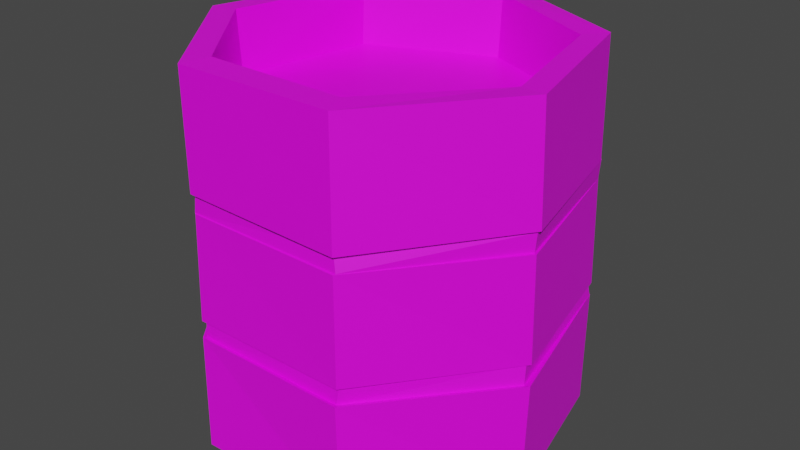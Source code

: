 # Source: barrel_lowres.blend  (saved by Blender 3.6.13; exported with 4.5.12 LTS)
import bpy
from mathutils import Matrix  # noqa: F401  (used for matrix-valued properties, if any)

bpy.ops.wm.read_factory_settings(use_empty=True)
scene = bpy.context.scene
scene.name = 'Scene'

# ---- collections
col_collection = bpy.data.collections.new('Collection'); scene.collection.children.link(col_collection)

# ---- images (referenced by path relative to the original .blend; pixels are not part of the script)
import os
ASSET_DIR = os.environ.get("B2B_ASSET_DIR", "")  # directory of the original .blend (textures are referenced by path, not embedded)
HERE = os.path.dirname(os.path.abspath(__file__))  # packed textures are extracted next to this script under _unpacked/

def load_image(name, relpath, width, height, colorspace="sRGB"):
    """Load a texture the original file referenced (path relative to the .blend, or extracted next to this script)."""
    p = next((c for c in (os.path.join(HERE, relpath), os.path.join(ASSET_DIR, relpath)) if relpath and os.path.exists(c)), "")
    if p:
        img = bpy.data.images.load(p, check_existing=True)
        img.name = name
    else:  # same state as the original file: an image datablock whose file is absent (Cycles renders it pink)
        img = bpy.data.images.new(name, width, height)
        img.source = "FILE"
        img.filepath = "//" + (relpath or name)
    img.colorspace_settings.name = colorspace
    return img
img_atlas_png = load_image('atlas.png', 'atlas.png', 1024, 1024, 'sRGB')
img_atlas_n_png = load_image('atlas_n.png', 'atlas_n.png', 1024, 1024, 'Non-Color')
img_rust_metal_lowres_64x64_png = load_image('rust_metal_lowres_64x64.png', 'rust_metal_lowres_64x64.png', 1024, 1024, 'sRGB')

# ---- materials (node trees are filled in below, after node groups)
mat_material_001 = bpy.data.materials.new('Material.001')
mat_material_001.use_transparent_shadow = False
mat_metal = bpy.data.materials.new('Metal')
mat_metal.use_transparent_shadow = False

# ---- material node trees
mat_material_001.use_nodes = True; mat_material_001.node_tree.nodes.clear()
_N = mat_material_001.node_tree.nodes; _L = mat_material_001.node_tree.links
n0 = _N.new('ShaderNodeBsdfPrincipled'); n0.name = 'Principled BSDF'; n0.location = (10, 300)
n0.distribution = 'GGX'
n0.subsurface_method = 'RANDOM_WALK_SKIN'
n0.inputs[2].default_value = 1.0
n0.inputs[3].default_value = 1.45
n0.inputs[13].default_value = 0.0
n0.inputs[27].default_value = (0.0, 0.0, 0.0, 1.0)
n0.inputs[28].default_value = 1.0
n1 = _N.new('ShaderNodeOutputMaterial'); n1.name = 'Material Output'; n1.location = (300, 300)
n2 = _N.new('ShaderNodeTexImage'); n2.name = 'Image Texture'; n2.location = (-280, 280)
n2.image = img_atlas_png
n2.interpolation = 'Closest'
n3 = _N.new('ShaderNodeNormalMap'); n3.name = 'Normal Map'; n3.location = (-330, -116)
n4 = _N.new('ShaderNodeTexImage'); n4.name = 'Image Texture.001'; n4.location = (-642, -129)
n4.image = img_atlas_n_png
_L.new(n0.outputs[0], n1.inputs[0])
_L.new(n2.outputs[0], n0.inputs[0])
_L.new(n3.outputs[0], n0.inputs[5])
_L.new(n4.outputs[0], n3.inputs[1])
n1.is_active_output = True
mat_metal.use_nodes = True; mat_metal.node_tree.nodes.clear()
_N = mat_metal.node_tree.nodes; _L = mat_metal.node_tree.links
n0 = _N.new('ShaderNodeBsdfPrincipled'); n0.name = 'Principled BSDF'; n0.location = (10, 300)
n0.distribution = 'GGX'
n0.subsurface_method = 'RANDOM_WALK_SKIN'
n0.inputs[3].default_value = 1.45
n0.inputs[27].default_value = (0.0, 0.0, 0.0, 1.0)
n0.inputs[28].default_value = 1.0
n1 = _N.new('ShaderNodeOutputMaterial'); n1.name = 'Material Output'; n1.location = (300, 300)
n2 = _N.new('ShaderNodeTexImage'); n2.name = 'Image Texture'; n2.location = (-280, 280)
n2.image = img_rust_metal_lowres_64x64_png
n2.interpolation = 'Closest'
_L.new(n0.outputs[0], n1.inputs[0])
_L.new(n2.outputs[0], n0.inputs[0])
n1.is_active_output = True

# ---- world
world_world = bpy.data.worlds.new('World'); scene.world = world_world
world_world.use_nodes = True; world_world.node_tree.nodes.clear()
_N = world_world.node_tree.nodes; _L = world_world.node_tree.links
n0 = _N.new('ShaderNodeOutputWorld'); n0.name = 'World Output'; n0.location = (300, 300)
n1 = _N.new('ShaderNodeBackground'); n1.name = 'Background'; n1.location = (10, 300)
n1.inputs[0].default_value = (0.05088, 0.05088, 0.05088, 1.0)
_L.new(n1.outputs[0], n0.inputs[0])
n0.is_active_output = True
world_world.color = (0.05088, 0.05088, 0.05088)
world_world.use_sun_shadow = False
world_world.sun_shadow_jitter_overblur = 0.0

# ---- meshes
me_plane_005 = bpy.data.meshes.new('Plane.005')
me_plane_005.from_pydata([(0.0009732, 0.3456, 0.8007), (0.269, 0.2094, 0.8011), (0.003752, 0.3962, -0.001453), (-0.003595, 0.4047, 0.7994), (0.3087, 0.2526, -0.00281), (0.3087, 0.2473, 0.8043), (0.3869, -0.08814, -0.004774), (0.3893, -0.08845, 0.8001), (0.1748, -0.3617, 0.004176), (0.1735, -0.3592, 0.7994), (-0.1718, -0.3675, -0.0009474), (-0.173, -0.3606, 0.7991), (-0.3901, -0.08891, -0.0001415), (-0.3891, -0.08987, 0.8001), (-0.3139, 0.2522, -0.001627), (-0.3122, 0.2456, 0.7952), (0.3338, -0.0779, 0.7968), (0.1513, -0.3067, 0.801), (-0.1519, -0.3039, 0.8015), (-0.3367, -0.07681, 0.8007), (-0.2651, 0.2189, 0.801), (-0.005103, 0.3467, 0.6637), (-0.2681, 0.217, 0.6715), (-0.3317, -0.07379, 0.6666), (-0.1432, -0.3111, 0.6704), (0.148, -0.3059, 0.6702), (0.3337, -0.0733, 0.6696), (0.263, 0.214, 0.673), (-0.1715, -0.3547, 0.5154), (-0.3807, -0.08884, 0.5525), (-0.3838, -0.08746, 0.5135), (-0.002932, 0.3903, 0.5126), (0.00286, 0.3949, 0.5482), (-0.3036, 0.2496, 0.5559), (-0.3082, 0.2445, 0.5113), (0.0008851, 0.4024, 0.5547), (0.00045, 0.3992, 0.5125), (0.3087, 0.2487, 0.5117), (0.3124, 0.2466, 0.5513), (0.39, -0.08901, 0.5133), (0.3944, -0.0844, 0.5573), (0.1736, -0.3605, 0.5133), (0.176, -0.3634, 0.5478), (-0.1685, -0.3567, 0.5143), (-0.1687, -0.3635, 0.5566), (-0.3874, -0.08963, 0.5165), (-0.3939, -0.08677, 0.5531), (-0.3156, 0.2477, 0.5173), (-0.3127, 0.2495, 0.5551), (0.005074, 0.3996, 0.2889), (0.002753, 0.3959, 0.2483), (0.3118, 0.251, 0.2518), (0.3158, 0.2458, 0.2823), (0.3947, -0.08956, 0.2459), (0.3901, -0.08208, 0.2862), (0.1731, -0.3653, 0.2513), (0.1738, -0.3614, 0.2866), (-0.1773, -0.359, 0.2472), (-0.1738, -0.3603, 0.2866), (-0.3912, -0.09136, 0.2428), (-0.3901, -0.093, 0.2842), (-0.308, 0.2518, 0.2523), (-0.3085, 0.2494, 0.2857), (-0.1682, -0.354, 0.5482), (0.1761, -0.3568, 0.5149), (0.1674, -0.3516, 0.5526), (0.3841, -0.08586, 0.5127), (0.3863, -0.08327, 0.5521), (0.3089, 0.2484, 0.5156), (0.3113, 0.2502, 0.5531), (-0.3033, 0.2478, 0.2441), (-0.3062, 0.2405, 0.2811), (0.002667, 0.3937, 0.287), (0.0007202, 0.3894, 0.2474), (-0.3845, -0.08761, 0.2489), (-0.3825, -0.08098, 0.2865), (-0.174, -0.3524, 0.2466), (-0.1724, -0.3498, 0.2924), (0.1667, -0.3554, 0.2476), (0.1707, -0.3495, 0.2881), (0.3833, -0.09229, 0.2443), (0.3824, -0.08697, 0.2872), (0.3132, 0.2478, 0.2485), (0.3071, 0.2451, 0.2869)], [], [(17, 16, 26, 25), (5, 3, 0, 1), (4, 51, 53, 6), (16, 1, 27, 26), (15, 13, 19, 20), (6, 53, 55, 8), (20, 19, 23, 22), (7, 5, 1, 16), (8, 55, 57, 10), (1, 0, 21, 27), (13, 11, 18, 19), (10, 57, 59, 12), (27, 21, 22, 23, 24, 25, 26), (11, 9, 17, 18), (12, 59, 61, 14), (3, 15, 20, 0), (19, 18, 24, 23), (33, 32, 31, 34), (18, 17, 25, 24), (9, 7, 16, 17), (14, 61, 50, 2), (2, 4, 6, 8, 10, 12, 14), (0, 20, 22, 21), (62, 47, 36, 49), (38, 5, 7, 40), (60, 45, 47, 62), (58, 43, 45, 60), (46, 13, 15, 48), (56, 41, 43, 58), (44, 11, 13, 46), (54, 39, 41, 56), (42, 9, 11, 44), (52, 37, 39, 54), (40, 7, 9, 42), (49, 36, 37, 52), (35, 3, 5, 38), (35, 38, 69, 32), (42, 44, 63, 65), (39, 37, 68, 66), (36, 47, 34, 31), (38, 40, 67, 69), (45, 43, 28, 30), (48, 35, 32, 33), (48, 15, 3, 35), (51, 50, 73, 82), (60, 62, 71, 75), (57, 55, 78, 76), (49, 52, 83, 72), (56, 58, 77, 79), (53, 51, 82, 80), (50, 61, 70, 73), (2, 50, 51, 4), (29, 33, 34, 30), (63, 29, 30, 28), (65, 63, 28, 64), (67, 65, 64, 66), (69, 67, 66, 68), (32, 69, 68, 31), (43, 41, 64, 28), (46, 48, 33, 29), (37, 36, 31, 68), (47, 45, 30, 34), (40, 42, 65, 67), (41, 39, 66, 64), (44, 46, 29, 63), (71, 72, 73, 70), (75, 71, 70, 74), (77, 75, 74, 76), (79, 77, 76, 78), (81, 79, 78, 80), (83, 81, 80, 82), (72, 83, 82, 73), (61, 59, 74, 70), (54, 56, 79, 81), (55, 53, 80, 78), (58, 60, 75, 77), (62, 49, 72, 71), (59, 57, 76, 74), (52, 54, 81, 83)])
me_plane_005.polygons.foreach_set('material_index', [1, 1, 1, 1, 1, 1, 1, 1, 1, 1, 1, 1, 1, 1, 1, 1, 1, 1, 1, 1, 1, 1, 1, 1, 1, 1, 1, 1, 1, 1, 1, 1, 1, 1, 1, 1, 1, 1, 1, 1, 1, 1, 1, 1, 1, 1, 1, 1, 1, 1, 1, 1, 1, 1, 1, 1, 1, 1, 1, 1, 1, 1, 1, 1, 1, 1, 1, 1, 1, 1, 1, 1, 1, 1, 1, 1, 1, 1, 1])
_uv = me_plane_005.uv_layers.new(name='UVMap')
_uv.uv.foreach_set('vector', [0.3326, 0.7317, 0.2003, 0.8584, 0.1428, 0.8032, 0.2757, 0.6727, 9.943e-05, 0.4307, 0.2311, 0.04046, 0.2674, 0.1082, 0.0701, 0.4443, -0.4869, 0.2939, -0.4892, 0.02108, -0.1137, 0.02086, -0.1124, 0.2895, 0.2003, 0.8584, 0.06979, 0.9887, 0.01134, 0.9336, 0.1428, 0.8032, 0.6829, 9.925e-05, 0.9999, 0.3142, 0.9335, 0.3363, 0.6497, 0.06238, -0.1124, 0.2895, -0.1137, 0.02086, 0.2653, 0.01888, 0.2586, 0.2836, 0.7285, 0.331, 0.5971, 0.4687, 0.538, 0.4089, 0.6688, 0.2762, 0.1467, 0.8537, 9.943e-05, 0.4307, 0.0701, 0.4443, 0.2001, 0.8034, 0.2586, 0.2836, 0.2653, 0.01888, 0.6406, 0.03012, 0.6297, 0.296, 0.9887, 0.06415, 0.8567, 0.1983, 0.7929, 0.1409, 0.9282, 0.01134, 0.9999, 0.3142, 0.9513, 0.7606, 0.8887, 0.7132, 0.9335, 0.3363, 0.6297, 0.296, 0.6406, 0.03012, 1.008, 0.035, 1.009, 0.2953, 0.252, 0.01108, 0.4532, 0.03795, 0.5519, 0.2108, 0.4773, 0.3985, 0.2813, 0.4606, 0.1194, 0.3471, 0.1032, 0.1459, 0.9513, 0.7606, 0.5711, 0.9999, 0.5589, 0.9269, 0.8887, 0.7132, 1.009, 0.2953, 1.008, 0.035, 1.386, 0.0272, 1.383, 0.2993, 0.2344, 0.03865, 0.6829, 9.925e-05, 0.6497, 0.06238, 0.2701, 0.1067, 0.5971, 0.4687, 0.4662, 0.597, 0.4039, 0.5431, 0.538, 0.4089, 0.006465, 0.1503, -0.1927, 0.1503, -0.1927, 0.06163, 0.006465, 0.06163, 0.4662, 0.597, 0.3326, 0.7317, 0.2757, 0.6727, 0.4039, 0.5431, 0.5711, 0.9999, 0.1467, 0.8537, 0.2001, 0.8034, 0.5589, 0.9269, 1.383, 0.2993, 1.386, 0.0272, 1.753, 0.02762, 1.757, 0.2951, 0.6966, 0.2779, 0.5755, 0.2544, 0.517, 0.1406, 0.5676, 0.02443, 0.69, -0.008826, 0.7926, 0.07036, 0.7963, 0.1982, 0.8567, 0.1983, 0.7285, 0.331, 0.6688, 0.2762, 0.7929, 0.1409, -0.4666, 0.3192, -0.4561, 0.5775, -0.8471, 0.5759, -0.8543, 0.3266, 1.483, 0.5849, 1.478, 0.8788, 1.077, 0.8643, 1.087, 0.5823, -0.07413, 0.3072, -0.0716, 0.5663, -0.4561, 0.5775, -0.4666, 0.3192, 0.3094, 0.3045, 0.3136, 0.5586, -0.0716, 0.5663, -0.07413, 0.3072, -0.1401, 0.5811, -0.1307, 0.868, -0.5307, 0.8722, -0.5419, 0.5935, 0.6971, 0.3072, 0.6952, 0.5601, 0.3136, 0.5586, 0.3094, 0.3045, 0.2745, 0.5808, 0.2717, 0.8627, -0.1307, 0.868, -0.1401, 0.5811, 1.091, 0.3107, 1.082, 0.5641, 0.6952, 0.5601, 0.6971, 0.3072, 0.675, 0.5674, 0.6744, 0.8599, 0.2717, 0.8627, 0.2745, 0.5808, 1.466, 0.3083, 1.47, 0.5643, 1.082, 0.5641, 1.091, 0.3107, 1.087, 0.5823, 1.077, 0.8643, 0.6744, 0.8599, 0.675, 0.5674, 1.853, 0.3231, 1.852, 0.5726, 1.47, 0.5643, 1.466, 0.3083, 1.887, 0.6018, 1.884, 0.8861, 1.478, 0.8788, 1.483, 0.5849, 0.824, 0.6644, 0.7209, 0.6644, 0.7209, 0.558, 0.824, 0.558, 0.505, 0.6644, 0.3953, 0.6644, 0.3953, 0.558, 0.505, 0.558, 0.6912, 0.09308, 0.7953, 0.09308, 0.7953, 0.1314, 0.6912, 0.1314, 0.1503, 0.09308, 0.2589, 0.09308, 0.2589, 0.1314, 0.1503, 0.1314, 0.7209, 0.6644, 0.6168, 0.6644, 0.6168, 0.558, 0.7209, 0.558, 0.3642, 0.09308, 0.4697, 0.09308, 0.4697, 0.1314, 0.3642, 0.1314, 0.1845, 0.6644, 0.07589, 0.6644, 0.07589, 0.558, 0.1845, 0.558, -0.5419, 0.5935, -0.5307, 0.8722, -0.9337, 0.891, -0.947, 0.6069, 0.7271, 0.05079, 0.8302, 0.05079, 0.8302, 0.1503, 0.7271, 0.1503, 0.2898, 0.4245, 0.1845, 0.4245, 0.1845, 0.3925, 0.2898, 0.3925, 0.4015, 0.05079, 0.5112, 0.05079, 0.5112, 0.1503, 0.4015, 0.1503, 0.824, 0.4245, 0.7209, 0.4245, 0.7209, 0.3925, 0.824, 0.3925, 0.505, 0.4245, 0.3953, 0.4245, 0.3953, 0.3925, 0.505, 0.3925, 0.623, 0.05079, 0.7271, 0.05079, 0.7271, 0.1503, 0.623, 0.1503, 0.08209, 0.05079, 0.1907, 0.05079, 0.1907, 0.1503, 0.08209, 0.1503, -0.848, 0.3005, -0.8548, 0.03302, -0.4892, 0.02108, -0.4869, 0.2939, 0.1996, 0.1503, 0.006465, 0.1503, 0.006465, 0.06163, 0.1996, 0.06163, 0.3931, 0.1503, 0.1996, 0.1503, 0.1996, 0.06163, 0.3931, 0.06163, 0.5943, 0.1503, 0.3931, 0.1503, 0.3931, 0.06163, 0.5943, 0.06163, 0.7994, 0.1503, 0.5943, 0.1503, 0.5943, 0.06163, 0.7994, 0.06163, 0.9903, 0.1503, 0.7994, 0.1503, 0.7994, 0.06163, 0.9903, 0.06163, 1.179, 0.1503, 0.9903, 0.1503, 0.9903, 0.06163, 1.179, 0.06163, 0.4697, 0.09308, 0.5794, 0.09308, 0.5794, 0.1314, 0.4697, 0.1314, 0.2898, 0.6644, 0.1845, 0.6644, 0.1845, 0.558, 0.2898, 0.558, 0.7953, 0.09308, 0.8984, 0.09308, 0.8984, 0.1314, 0.7953, 0.1314, 0.2589, 0.09308, 0.3642, 0.09308, 0.3642, 0.1314, 0.2589, 0.1314, 0.6168, 0.6644, 0.505, 0.6644, 0.505, 0.558, 0.6168, 0.558, 0.5794, 0.09308, 0.6912, 0.09308, 0.6912, 0.1314, 0.5794, 0.1314, 0.3953, 0.6644, 0.2898, 0.6644, 0.2898, 0.558, 0.3953, 0.558, 0.1845, 0.08244, 0.07589, 0.08244, 0.07589, 0.05109, 0.1845, 0.05109, 0.2898, 0.08244, 0.1845, 0.08244, 0.1845, 0.05109, 0.2898, 0.05109, 0.3953, 0.08244, 0.2898, 0.08244, 0.2898, 0.05109, 0.3953, 0.05109, 0.505, 0.08244, 0.3953, 0.08244, 0.3953, 0.05109, 0.505, 0.05109, 0.6168, 0.08244, 0.505, 0.08244, 0.505, 0.05109, 0.6168, 0.05109, 0.7209, 0.08244, 0.6168, 0.08244, 0.6168, 0.05109, 0.7209, 0.05109, 0.824, 0.08244, 0.7209, 0.08244, 0.7209, 0.05109, 0.824, 0.05109, 0.1907, 0.05079, 0.296, 0.05079, 0.296, 0.1503, 0.1907, 0.1503, 0.6168, 0.4245, 0.505, 0.4245, 0.505, 0.3925, 0.6168, 0.3925, 0.5112, 0.05079, 0.623, 0.05079, 0.623, 0.1503, 0.5112, 0.1503, 0.3953, 0.4245, 0.2898, 0.4245, 0.2898, 0.3925, 0.3953, 0.3925, 0.1845, 0.4245, 0.07589, 0.4245, 0.07589, 0.3925, 0.1845, 0.3925, 0.296, 0.05079, 0.4015, 0.05079, 0.4015, 0.1503, 0.296, 0.1503, 0.7209, 0.4245, 0.6168, 0.4245, 0.6168, 0.3925, 0.7209, 0.3925])
me_plane_005.materials.append(mat_material_001)
me_plane_005.materials.append(mat_metal)
me_plane_005.update()

# ---- objects
ob_barrel_col_002 = bpy.data.objects.new('barrel-col.002', me_plane_005)

# ---- transforms, parenting, visibility, modifiers, constraints
ob_barrel_col_002.location = (0.0, 0.0, 0.0)

# ---- collection membership
col_collection.objects.link(ob_barrel_col_002)

# ---- scene / render settings (as saved in the file)
scene.frame_start = 1; scene.frame_end = 250; scene.frame_set(1)
scene.render.engine = 'BLENDER_EEVEE_NEXT'
scene.cycles.sampling_pattern = 'TABULATED_SOBOL'
scene.view_settings.view_transform = 'Filmic'
bpy.context.view_layer.update()

# ---- added for rendering (the .blend has no active camera and no usable light): camera, sun
cam_auto = bpy.data.cameras.new('AutoCamera')
cam_auto.lens = 50.0
cam_auto.sensor_width = 36.0
cam_auto.clip_end = 1000.0
ob_auto_camera = bpy.data.objects.new('AutoCamera', cam_auto)
scene.collection.objects.link(ob_auto_camera)
ob_auto_camera.location = (1.26656, -1.50079, 1.41269)
ob_auto_camera.rotation_euler = (1.09748, -7.21219e-08, 0.694738)
scene.camera = ob_auto_camera
light_auto_sun = bpy.data.lights.new('AutoSun', 'SUN')
light_auto_sun.energy = 3.0
light_auto_sun.angle = 0.0523599
ob_auto_sun = bpy.data.objects.new('AutoSun', light_auto_sun)
scene.collection.objects.link(ob_auto_sun)
ob_auto_sun.rotation_euler = (0.872665, 0.174533, 0.523599)
bpy.context.view_layer.update()
